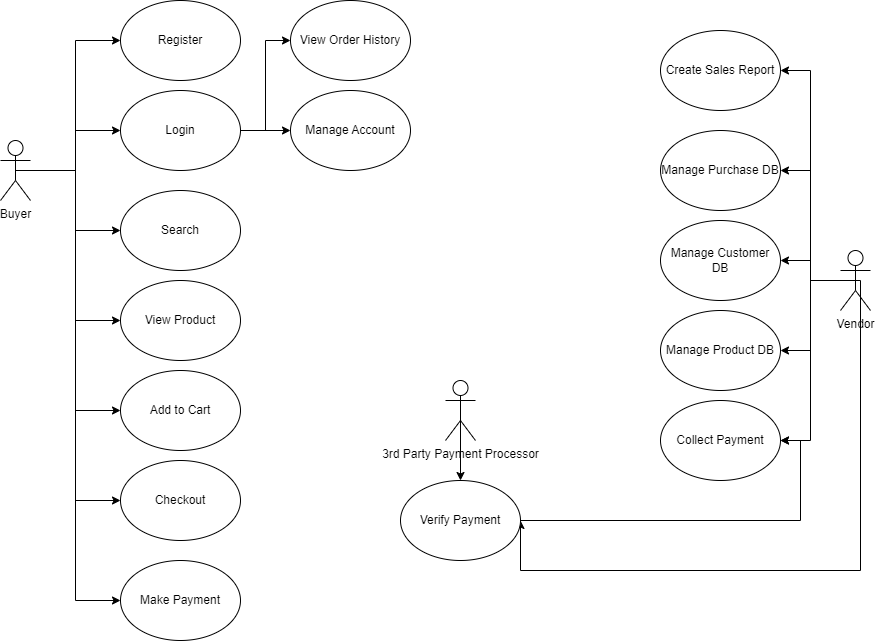

The diagram above was exported from draw.io. Its source (the exported page's mxGraphModel, read from the mxfile embedded in the PNG):
<mxGraphModel dx="1050" dy="515" grid="1" gridSize="10" guides="1" tooltips="1" connect="1" arrows="1" fold="1" page="1" pageScale="1" pageWidth="827" pageHeight="1169" math="0" shadow="0">
  <root>
    <mxCell id="0" />
    <mxCell id="1" parent="0" />
    <mxCell id="0aMu36EeojMZj2jcxbbX-13" style="edgeStyle=orthogonalEdgeStyle;rounded=0;orthogonalLoop=1;jettySize=auto;html=1;exitX=0.5;exitY=0.5;exitDx=0;exitDy=0;exitPerimeter=0;entryX=0;entryY=0.5;entryDx=0;entryDy=0;" parent="1" source="0aMu36EeojMZj2jcxbbX-1" target="0aMu36EeojMZj2jcxbbX-12" edge="1">
      <mxGeometry relative="1" as="geometry" />
    </mxCell>
    <mxCell id="0aMu36EeojMZj2jcxbbX-14" style="edgeStyle=orthogonalEdgeStyle;rounded=0;orthogonalLoop=1;jettySize=auto;html=1;exitX=0.5;exitY=0.5;exitDx=0;exitDy=0;exitPerimeter=0;entryX=0;entryY=0.5;entryDx=0;entryDy=0;" parent="1" source="0aMu36EeojMZj2jcxbbX-1" target="0aMu36EeojMZj2jcxbbX-11" edge="1">
      <mxGeometry relative="1" as="geometry" />
    </mxCell>
    <mxCell id="0aMu36EeojMZj2jcxbbX-15" style="edgeStyle=orthogonalEdgeStyle;rounded=0;orthogonalLoop=1;jettySize=auto;html=1;exitX=0.5;exitY=0.5;exitDx=0;exitDy=0;exitPerimeter=0;entryX=0;entryY=0.5;entryDx=0;entryDy=0;" parent="1" source="0aMu36EeojMZj2jcxbbX-1" target="0aMu36EeojMZj2jcxbbX-10" edge="1">
      <mxGeometry relative="1" as="geometry" />
    </mxCell>
    <mxCell id="0aMu36EeojMZj2jcxbbX-16" style="edgeStyle=orthogonalEdgeStyle;rounded=0;orthogonalLoop=1;jettySize=auto;html=1;exitX=0.5;exitY=0.5;exitDx=0;exitDy=0;exitPerimeter=0;entryX=0;entryY=0.5;entryDx=0;entryDy=0;" parent="1" source="0aMu36EeojMZj2jcxbbX-1" target="0aMu36EeojMZj2jcxbbX-9" edge="1">
      <mxGeometry relative="1" as="geometry" />
    </mxCell>
    <mxCell id="0aMu36EeojMZj2jcxbbX-17" style="edgeStyle=orthogonalEdgeStyle;rounded=0;orthogonalLoop=1;jettySize=auto;html=1;exitX=0.5;exitY=0.5;exitDx=0;exitDy=0;exitPerimeter=0;entryX=0;entryY=0.5;entryDx=0;entryDy=0;" parent="1" source="0aMu36EeojMZj2jcxbbX-1" target="0aMu36EeojMZj2jcxbbX-8" edge="1">
      <mxGeometry relative="1" as="geometry" />
    </mxCell>
    <mxCell id="0aMu36EeojMZj2jcxbbX-18" style="edgeStyle=orthogonalEdgeStyle;rounded=0;orthogonalLoop=1;jettySize=auto;html=1;exitX=0.5;exitY=0.5;exitDx=0;exitDy=0;exitPerimeter=0;entryX=0;entryY=0.5;entryDx=0;entryDy=0;" parent="1" source="0aMu36EeojMZj2jcxbbX-1" target="0aMu36EeojMZj2jcxbbX-5" edge="1">
      <mxGeometry relative="1" as="geometry" />
    </mxCell>
    <mxCell id="0aMu36EeojMZj2jcxbbX-19" style="edgeStyle=orthogonalEdgeStyle;rounded=0;orthogonalLoop=1;jettySize=auto;html=1;exitX=0.5;exitY=0.5;exitDx=0;exitDy=0;exitPerimeter=0;entryX=0;entryY=0.5;entryDx=0;entryDy=0;" parent="1" source="0aMu36EeojMZj2jcxbbX-1" target="0aMu36EeojMZj2jcxbbX-4" edge="1">
      <mxGeometry relative="1" as="geometry" />
    </mxCell>
    <mxCell id="0aMu36EeojMZj2jcxbbX-1" value="Buyer&lt;br&gt;" style="shape=umlActor;verticalLabelPosition=bottom;verticalAlign=top;html=1;outlineConnect=0;" parent="1" vertex="1">
      <mxGeometry x="90" y="270" width="30" height="60" as="geometry" />
    </mxCell>
    <mxCell id="0aMu36EeojMZj2jcxbbX-4" value="Register" style="ellipse;whiteSpace=wrap;html=1;" parent="1" vertex="1">
      <mxGeometry x="210" y="130" width="120" height="80" as="geometry" />
    </mxCell>
    <mxCell id="0aMu36EeojMZj2jcxbbX-20" style="edgeStyle=orthogonalEdgeStyle;rounded=0;orthogonalLoop=1;jettySize=auto;html=1;exitX=1;exitY=0.5;exitDx=0;exitDy=0;entryX=0;entryY=0.5;entryDx=0;entryDy=0;" parent="1" source="0aMu36EeojMZj2jcxbbX-5" target="0aMu36EeojMZj2jcxbbX-6" edge="1">
      <mxGeometry relative="1" as="geometry" />
    </mxCell>
    <mxCell id="0aMu36EeojMZj2jcxbbX-21" style="edgeStyle=orthogonalEdgeStyle;rounded=0;orthogonalLoop=1;jettySize=auto;html=1;exitX=1;exitY=0.5;exitDx=0;exitDy=0;entryX=0;entryY=0.5;entryDx=0;entryDy=0;" parent="1" source="0aMu36EeojMZj2jcxbbX-5" target="0aMu36EeojMZj2jcxbbX-7" edge="1">
      <mxGeometry relative="1" as="geometry" />
    </mxCell>
    <mxCell id="0aMu36EeojMZj2jcxbbX-5" value="Login" style="ellipse;whiteSpace=wrap;html=1;" parent="1" vertex="1">
      <mxGeometry x="210" y="220" width="120" height="80" as="geometry" />
    </mxCell>
    <mxCell id="0aMu36EeojMZj2jcxbbX-6" value="Manage Account" style="ellipse;whiteSpace=wrap;html=1;" parent="1" vertex="1">
      <mxGeometry x="380" y="220" width="120" height="80" as="geometry" />
    </mxCell>
    <mxCell id="0aMu36EeojMZj2jcxbbX-7" value="View Order History" style="ellipse;whiteSpace=wrap;html=1;" parent="1" vertex="1">
      <mxGeometry x="380" y="130" width="120" height="80" as="geometry" />
    </mxCell>
    <mxCell id="0aMu36EeojMZj2jcxbbX-8" value="Search" style="ellipse;whiteSpace=wrap;html=1;" parent="1" vertex="1">
      <mxGeometry x="210" y="320" width="120" height="80" as="geometry" />
    </mxCell>
    <mxCell id="0aMu36EeojMZj2jcxbbX-9" value="View Product" style="ellipse;whiteSpace=wrap;html=1;" parent="1" vertex="1">
      <mxGeometry x="210" y="410" width="120" height="80" as="geometry" />
    </mxCell>
    <mxCell id="0aMu36EeojMZj2jcxbbX-10" value="Add to Cart" style="ellipse;whiteSpace=wrap;html=1;" parent="1" vertex="1">
      <mxGeometry x="210" y="500" width="120" height="80" as="geometry" />
    </mxCell>
    <mxCell id="0aMu36EeojMZj2jcxbbX-11" value="Checkout" style="ellipse;whiteSpace=wrap;html=1;" parent="1" vertex="1">
      <mxGeometry x="210" y="590" width="120" height="80" as="geometry" />
    </mxCell>
    <mxCell id="0aMu36EeojMZj2jcxbbX-12" value="Make Payment" style="ellipse;whiteSpace=wrap;html=1;" parent="1" vertex="1">
      <mxGeometry x="210" y="690" width="120" height="80" as="geometry" />
    </mxCell>
    <mxCell id="0aMu36EeojMZj2jcxbbX-30" style="edgeStyle=orthogonalEdgeStyle;rounded=0;orthogonalLoop=1;jettySize=auto;html=1;exitX=0.5;exitY=0.5;exitDx=0;exitDy=0;exitPerimeter=0;entryX=1;entryY=0.5;entryDx=0;entryDy=0;" parent="1" source="0aMu36EeojMZj2jcxbbX-22" target="0aMu36EeojMZj2jcxbbX-29" edge="1">
      <mxGeometry relative="1" as="geometry" />
    </mxCell>
    <mxCell id="0aMu36EeojMZj2jcxbbX-31" style="edgeStyle=orthogonalEdgeStyle;rounded=0;orthogonalLoop=1;jettySize=auto;html=1;exitX=0.5;exitY=0.5;exitDx=0;exitDy=0;exitPerimeter=0;entryX=1;entryY=0.5;entryDx=0;entryDy=0;" parent="1" source="0aMu36EeojMZj2jcxbbX-22" target="0aMu36EeojMZj2jcxbbX-25" edge="1">
      <mxGeometry relative="1" as="geometry" />
    </mxCell>
    <mxCell id="0aMu36EeojMZj2jcxbbX-32" style="edgeStyle=orthogonalEdgeStyle;rounded=0;orthogonalLoop=1;jettySize=auto;html=1;exitX=0.5;exitY=0.5;exitDx=0;exitDy=0;exitPerimeter=0;entryX=1;entryY=0.5;entryDx=0;entryDy=0;" parent="1" source="0aMu36EeojMZj2jcxbbX-22" target="0aMu36EeojMZj2jcxbbX-23" edge="1">
      <mxGeometry relative="1" as="geometry" />
    </mxCell>
    <mxCell id="0aMu36EeojMZj2jcxbbX-33" style="edgeStyle=orthogonalEdgeStyle;rounded=0;orthogonalLoop=1;jettySize=auto;html=1;exitX=0.5;exitY=0.5;exitDx=0;exitDy=0;exitPerimeter=0;entryX=1;entryY=0.5;entryDx=0;entryDy=0;" parent="1" source="0aMu36EeojMZj2jcxbbX-22" target="0aMu36EeojMZj2jcxbbX-24" edge="1">
      <mxGeometry relative="1" as="geometry" />
    </mxCell>
    <mxCell id="0aMu36EeojMZj2jcxbbX-34" style="edgeStyle=orthogonalEdgeStyle;rounded=0;orthogonalLoop=1;jettySize=auto;html=1;exitX=1;exitY=0.5;exitDx=0;exitDy=0;entryX=1;entryY=0.5;entryDx=0;entryDy=0;" parent="1" source="0aMu36EeojMZj2jcxbbX-27" target="0aMu36EeojMZj2jcxbbX-26" edge="1">
      <mxGeometry relative="1" as="geometry" />
    </mxCell>
    <mxCell id="0aMu36EeojMZj2jcxbbX-35" style="edgeStyle=orthogonalEdgeStyle;rounded=0;orthogonalLoop=1;jettySize=auto;html=1;exitX=0.5;exitY=0.5;exitDx=0;exitDy=0;exitPerimeter=0;entryX=1;entryY=0.5;entryDx=0;entryDy=0;" parent="1" source="0aMu36EeojMZj2jcxbbX-22" target="0aMu36EeojMZj2jcxbbX-26" edge="1">
      <mxGeometry relative="1" as="geometry" />
    </mxCell>
    <mxCell id="0aMu36EeojMZj2jcxbbX-36" style="edgeStyle=orthogonalEdgeStyle;rounded=0;orthogonalLoop=1;jettySize=auto;html=1;exitX=0.5;exitY=0.5;exitDx=0;exitDy=0;exitPerimeter=0;entryX=1;entryY=0.5;entryDx=0;entryDy=0;" parent="1" source="0aMu36EeojMZj2jcxbbX-22" target="0aMu36EeojMZj2jcxbbX-27" edge="1">
      <mxGeometry relative="1" as="geometry">
        <mxPoint x="960" y="740" as="targetPoint" />
        <Array as="points">
          <mxPoint x="950" y="410" />
          <mxPoint x="950" y="700" />
          <mxPoint x="610" y="700" />
        </Array>
      </mxGeometry>
    </mxCell>
    <mxCell id="0aMu36EeojMZj2jcxbbX-22" value="Vendor" style="shape=umlActor;verticalLabelPosition=bottom;verticalAlign=top;html=1;outlineConnect=0;" parent="1" vertex="1">
      <mxGeometry x="930" y="380" width="30" height="60" as="geometry" />
    </mxCell>
    <mxCell id="0aMu36EeojMZj2jcxbbX-23" value="Manage Customer DB" style="ellipse;whiteSpace=wrap;html=1;" parent="1" vertex="1">
      <mxGeometry x="750" y="350" width="120" height="80" as="geometry" />
    </mxCell>
    <mxCell id="0aMu36EeojMZj2jcxbbX-24" value="Manage Product DB" style="ellipse;whiteSpace=wrap;html=1;" parent="1" vertex="1">
      <mxGeometry x="750" y="440" width="120" height="80" as="geometry" />
    </mxCell>
    <mxCell id="0aMu36EeojMZj2jcxbbX-25" value="Manage Purchase DB" style="ellipse;whiteSpace=wrap;html=1;" parent="1" vertex="1">
      <mxGeometry x="750" y="260" width="120" height="80" as="geometry" />
    </mxCell>
    <mxCell id="0aMu36EeojMZj2jcxbbX-26" value="Collect Payment" style="ellipse;whiteSpace=wrap;html=1;" parent="1" vertex="1">
      <mxGeometry x="750" y="530" width="120" height="80" as="geometry" />
    </mxCell>
    <mxCell id="0aMu36EeojMZj2jcxbbX-27" value="Verify Payment" style="ellipse;whiteSpace=wrap;html=1;" parent="1" vertex="1">
      <mxGeometry x="490" y="610" width="120" height="80" as="geometry" />
    </mxCell>
    <mxCell id="0aMu36EeojMZj2jcxbbX-38" style="edgeStyle=orthogonalEdgeStyle;rounded=0;orthogonalLoop=1;jettySize=auto;html=1;exitX=0.5;exitY=0.5;exitDx=0;exitDy=0;exitPerimeter=0;entryX=0.5;entryY=0;entryDx=0;entryDy=0;" parent="1" source="0aMu36EeojMZj2jcxbbX-28" target="0aMu36EeojMZj2jcxbbX-27" edge="1">
      <mxGeometry relative="1" as="geometry" />
    </mxCell>
    <mxCell id="0aMu36EeojMZj2jcxbbX-28" value="3rd Party Payment Processor&lt;br&gt;" style="shape=umlActor;verticalLabelPosition=bottom;verticalAlign=top;html=1;outlineConnect=0;" parent="1" vertex="1">
      <mxGeometry x="535" y="510" width="30" height="60" as="geometry" />
    </mxCell>
    <mxCell id="0aMu36EeojMZj2jcxbbX-29" value="Create Sales Report" style="ellipse;whiteSpace=wrap;html=1;" parent="1" vertex="1">
      <mxGeometry x="750" y="160" width="120" height="80" as="geometry" />
    </mxCell>
  </root>
</mxGraphModel>